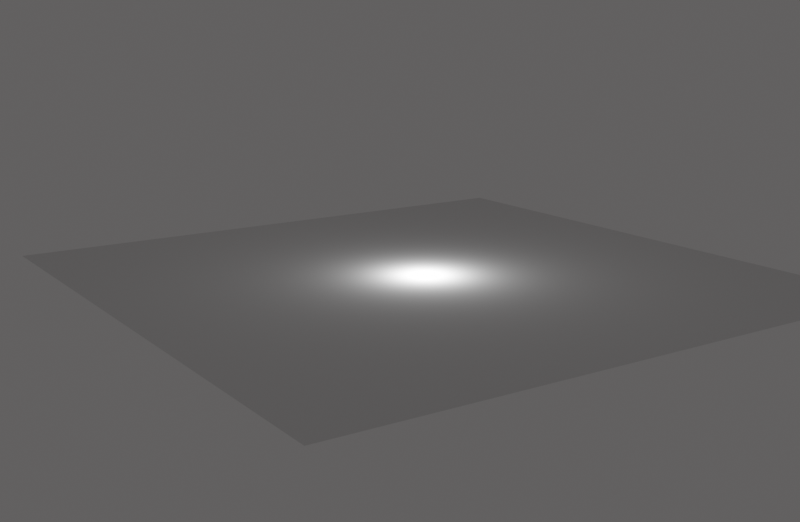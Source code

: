# Source: game.blend  (saved by Blender 2.80.40; exported with 4.5.12 LTS)
import bpy
from mathutils import Matrix  # noqa: F401  (used for matrix-valued properties, if any)

bpy.ops.wm.read_factory_settings(use_empty=True)
scene = bpy.context.scene
scene.name = 'Scene'

# ---- collections
col_asgard = bpy.data.collections.new('Asgard'); scene.collection.children.link(col_asgard)
col_collection = bpy.data.collections.new('Collection'); scene.collection.children.link(col_collection)
col_collection.hide_render = True
col_collection.hide_viewport = True

# ---- materials (node trees are filled in below, after node groups)
mat_matfloor = bpy.data.materials.new('matFloor')
mat_matfloor.use_transparent_shadow = False
mat_matfloor.roughness = 0.25
mat_matplayerplaceholder = bpy.data.materials.new('matPlayerPlaceholder')
mat_matplayerplaceholder.use_transparent_shadow = False
mat_matplayerplaceholder.roughness = 0.25

# ---- material node trees
mat_matfloor.use_nodes = True; mat_matfloor.node_tree.nodes.clear()
_N = mat_matfloor.node_tree.nodes; _L = mat_matfloor.node_tree.links
n0 = _N.new('ShaderNodeOutputMaterial'); n0.name = 'Material Output'; n0.location = (300, 300)
n1 = _N.new('ShaderNodeTexCoord'); n1.name = 'Texture Coordinate'; n1.location = (-470, 171)
n2 = _N.new('ShaderNodeBsdfDiffuse'); n2.name = 'Diffuse BSDF'; n2.location = (36, 259)
n3 = _N.new('ShaderNodeTexChecker'); n3.name = 'Checker Texture'; n3.location = (-237, 237)
n3.inputs[1].default_value = (0.01301, 0.01557, 0.01675, 1.0)
n3.inputs[2].default_value = (0.0683, 0.08506, 0.09291, 1.0)
n3.inputs[3].default_value = 25.0
n4 = _N.new('ShaderNodeTexBrick'); n4.name = 'Brick Texture'; n4.location = (-66, 101)
n4.inputs[1].default_value = (0.01301, 0.01557, 0.01675, 1.0)
n4.inputs[2].default_value = (0.0725, 0.0904, 0.09878, 1.0)
n4.inputs[3].default_value = (0.2146, 0.2146, 0.2146, 1.0)
n4.inputs[4].default_value = 18.0
n4.inputs[5].default_value = 0.0125
n4.inputs[6].default_value = 0.7
_L.new(n1.outputs[2], n4.inputs[0])
_L.new(n2.outputs[0], n0.inputs[0])
_L.new(n1.outputs[2], n3.inputs[0])
_L.new(n3.outputs[0], n2.inputs[0])
n0.is_active_output = True
mat_matplayerplaceholder.use_nodes = True; mat_matplayerplaceholder.node_tree.nodes.clear()
_N = mat_matplayerplaceholder.node_tree.nodes; _L = mat_matplayerplaceholder.node_tree.links
n0 = _N.new('ShaderNodeOutputMaterial'); n0.name = 'Material Output'; n0.location = (300, 300)
n1 = _N.new('ShaderNodeBsdfPrincipled'); n1.name = 'Principled BSDF'; n1.location = (10, 300)
n1.distribution = 'GGX'
n1.subsurface_method = 'BURLEY'
n1.inputs[3].default_value = 1.45
n2 = _N.new('ShaderNodeTexVoronoi'); n2.name = 'Voronoi Texture'; n2.location = (-277, 244)
n2.distance = 'MINKOWSKI'
n2.inputs[2].default_value = 1.8
n3 = _N.new('ShaderNodeTexVoronoi'); n3.name = 'Voronoi Texture.001'; n3.location = (0, 0)
n3.distance = 'MINKOWSKI'
n3.feature = 'F2'
n3.inputs[2].default_value = 1.8
n4 = _N.new('ShaderNodeMath'); n4.name = 'Math'; n4.location = (0, 0)
n4.operation = 'SUBTRACT'
_L.new(n1.outputs[0], n0.inputs[0])
_L.new(n4.outputs[0], n1.inputs[0])
_L.new(n2.outputs[0], n4.inputs[1])
_L.new(n3.outputs[0], n4.inputs[0])
n0.is_active_output = True

# ---- world
world_world = bpy.data.worlds.new('World'); scene.world = world_world
world_world.use_nodes = True; world_world.node_tree.nodes.clear()
_N = world_world.node_tree.nodes; _L = world_world.node_tree.links
n0 = _N.new('ShaderNodeOutputWorld'); n0.name = 'World Output'; n0.location = (300, 300)
n1 = _N.new('ShaderNodeBackground'); n1.name = 'Background'; n1.location = (10, 300)
n1.inputs[0].default_value = (0.0985, 0.0947, 0.0947, 1.0)
_L.new(n1.outputs[0], n0.inputs[0])
n0.is_active_output = True
world_world.color = (0.05088, 0.05088, 0.05088)
world_world.use_sun_shadow = False
world_world.sun_shadow_jitter_overblur = 0.0

# ---- cameras
cam_camera = bpy.data.cameras.new('Camera')
cam_camera.clip_end = 149.7
cam_camera.ortho_scale = 7.314
cam_camera.dof.focus_distance = 0.0
cam_camera.dof.aperture_fstop = 128.0

# ---- lights
light_point = bpy.data.lights.new('Point', 'POINT')
light_point.transmission_factor = 0.0
light_point.use_custom_distance = True
light_point.cutoff_distance = 1.0
light_point.energy = 1e+04
light_point.shadow_buffer_clip_start = 0.5
light_point.shadow_soft_size = 0.5
light_point.shadow_maximum_resolution = 0.006
light_point.use_absolute_resolution = True
light_light = bpy.data.lights.new('Light', 'SUN')
light_light.transmission_factor = 0.0
light_light.cutoff_distance = 30.0
light_light.angle = 0.3562
light_light.energy = 2.08
light_light.shadow_buffer_clip_start = 1.001
light_light.shadow_soft_size = 0.18
light_light.shadow_cascade_max_distance = 1000.0

# ---- meshes
me_plane = bpy.data.meshes.new('Plane')
me_plane.from_pydata([(-1.0, -1.0, 0.0), (1.0, -1.0, 0.0), (-1.0, 1.0, 0.0), (1.0, 1.0, 0.0)], [], [(0, 1, 3, 2)])
_uv = me_plane.uv_layers.new(name='UVMap')
_uv.uv.foreach_set('vector', [0.0, 0.0, 1.0, 0.0, 1.0, 1.0, 0.0, 1.0])
me_plane.use_remesh_preserve_volume = False
me_plane.use_remesh_preserve_attributes = False
me_plane.use_mirror_vertex_groups = False
me_plane.update()
me_plane_001 = bpy.data.meshes.new('Plane.001')
me_plane_001.from_pydata([(-1.0, -1.0, 0.0), (1.0, -1.0, 0.0), (-1.0, 1.0, 0.0), (1.0, 1.0, 0.0)], [], [(0, 1, 3, 2)])
_uv = me_plane_001.uv_layers.new(name='UVMap')
_uv.uv.foreach_set('vector', [0.0, 0.0, 1.0, 0.0, 1.0, 1.0, 0.0, 1.0])
me_plane_001.materials.append(mat_matfloor)
me_plane_001.use_remesh_preserve_volume = False
me_plane_001.use_remesh_preserve_attributes = False
me_plane_001.use_mirror_vertex_groups = False
me_plane_001.update()
me_cylinder = bpy.data.meshes.new('Cylinder')
me_cylinder.from_pydata([(0.0, 1.0, -1.0), (0.0, 1.0, 1.0), (0.1951, 0.9808, -1.0), (0.1951, 0.9808, 1.0), (0.3827, 0.9239, -1.0), (0.3827, 0.9239, 1.0), (0.5556, 0.8315, -1.0), (0.5556, 0.8315, 1.0), (0.7071, 0.7071, -1.0), (0.7071, 0.7071, 1.0), (0.8315, 0.5556, -1.0), (0.8315, 0.5556, 1.0), (0.9239, 0.3827, -1.0), (0.9239, 0.3827, 1.0), (0.9808, 0.1951, -1.0), (0.9808, 0.1951, 1.0), (1.0, 7.55e-08, -1.0), (1.0, 7.55e-08, 1.0), (0.9808, -0.1951, -1.0), (0.9808, -0.1951, 1.0), (0.9239, -0.3827, -1.0), (0.9239, -0.3827, 1.0), (0.8315, -0.5556, -1.0), (0.8315, -0.5556, 1.0), (0.7071, -0.7071, -1.0), (0.7071, -0.7071, 1.0), (0.5556, -0.8315, -1.0), (0.5556, -0.8315, 1.0), (0.3827, -0.9239, -1.0), (0.3827, -0.9239, 1.0), (0.1951, -0.9808, -1.0), (0.1951, -0.9808, 1.0), (-3.258e-07, -1.0, -1.0), (-3.258e-07, -1.0, 1.0), (-0.1951, -0.9808, -1.0), (-0.1951, -0.9808, 1.0), (-0.3827, -0.9239, -1.0), (-0.3827, -0.9239, 1.0), (-0.5556, -0.8315, -1.0), (-0.5556, -0.8315, 1.0), (-0.7071, -0.7071, -1.0), (-0.7071, -0.7071, 1.0), (-0.8315, -0.5556, -1.0), (-0.8315, -0.5556, 1.0), (-0.9239, -0.3827, -1.0), (-0.9239, -0.3827, 1.0), (-0.9808, -0.1951, -1.0), (-0.9808, -0.1951, 1.0), (-1.0, 9.656e-07, -1.0), (-1.0, 9.656e-07, 1.0), (-0.9808, 0.1951, -1.0), (-0.9808, 0.1951, 1.0), (-0.9239, 0.3827, -1.0), (-0.9239, 0.3827, 1.0), (-0.8315, 0.5556, -1.0), (-0.8315, 0.5556, 1.0), (-0.7071, 0.7071, -1.0), (-0.7071, 0.7071, 1.0), (-0.5556, 0.8315, -1.0), (-0.5556, 0.8315, 1.0), (-0.3827, 0.9239, -1.0), (-0.3827, 0.9239, 1.0), (-0.1951, 0.9808, -1.0), (-0.1951, 0.9808, 1.0)], [], [(0, 1, 3, 2), (2, 3, 5, 4), (4, 5, 7, 6), (6, 7, 9, 8), (8, 9, 11, 10), (10, 11, 13, 12), (12, 13, 15, 14), (14, 15, 17, 16), (16, 17, 19, 18), (18, 19, 21, 20), (20, 21, 23, 22), (22, 23, 25, 24), (24, 25, 27, 26), (26, 27, 29, 28), (28, 29, 31, 30), (30, 31, 33, 32), (32, 33, 35, 34), (34, 35, 37, 36), (36, 37, 39, 38), (38, 39, 41, 40), (40, 41, 43, 42), (42, 43, 45, 44), (44, 45, 47, 46), (46, 47, 49, 48), (48, 49, 51, 50), (50, 51, 53, 52), (52, 53, 55, 54), (54, 55, 57, 56), (56, 57, 59, 58), (58, 59, 61, 60), (3, 1, 63, 61, 59, 57, 55, 53, 51, 49, 47, 45, 43, 41, 39, 37, 35, 33, 31, 29, 27, 25, 23, 21, 19, 17, 15, 13, 11, 9, 7, 5), (60, 61, 63, 62), (62, 63, 1, 0), (0, 2, 4, 6, 8, 10, 12, 14, 16, 18, 20, 22, 24, 26, 28, 30, 32, 34, 36, 38, 40, 42, 44, 46, 48, 50, 52, 54, 56, 58, 60, 62)])
me_cylinder.polygons.foreach_set('use_smooth', [True] * 34)
_uv = me_cylinder.uv_layers.new(name='UVMap')
_uv.uv.foreach_set('vector', [1.0, 0.5, 1.0, 1.0, 0.9688, 1.0, 0.9688, 0.5, 0.9688, 0.5, 0.9688, 1.0, 0.9375, 1.0, 0.9375, 0.5, 0.9375, 0.5, 0.9375, 1.0, 0.9062, 1.0, 0.9062, 0.5, 0.9062, 0.5, 0.9062, 1.0, 0.875, 1.0, 0.875, 0.5, 0.875, 0.5, 0.875, 1.0, 0.8438, 1.0, 0.8438, 0.5, 0.8438, 0.5, 0.8438, 1.0, 0.8125, 1.0, 0.8125, 0.5, 0.8125, 0.5, 0.8125, 1.0, 0.7812, 1.0, 0.7812, 0.5, 0.7812, 0.5, 0.7812, 1.0, 0.75, 1.0, 0.75, 0.5, 0.75, 0.5, 0.75, 1.0, 0.7188, 1.0, 0.7188, 0.5, 0.7188, 0.5, 0.7188, 1.0, 0.6875, 1.0, 0.6875, 0.5, 0.6875, 0.5, 0.6875, 1.0, 0.6562, 1.0, 0.6562, 0.5, 0.6562, 0.5, 0.6562, 1.0, 0.625, 1.0, 0.625, 0.5, 0.625, 0.5, 0.625, 1.0, 0.5938, 1.0, 0.5938, 0.5, 0.5938, 0.5, 0.5938, 1.0, 0.5625, 1.0, 0.5625, 0.5, 0.5625, 0.5, 0.5625, 1.0, 0.5312, 1.0, 0.5312, 0.5, 0.5312, 0.5, 0.5312, 1.0, 0.5, 1.0, 0.5, 0.5, 0.5, 0.5, 0.5, 1.0, 0.4688, 1.0, 0.4688, 0.5, 0.4688, 0.5, 0.4688, 1.0, 0.4375, 1.0, 0.4375, 0.5, 0.4375, 0.5, 0.4375, 1.0, 0.4062, 1.0, 0.4062, 0.5, 0.4062, 0.5, 0.4062, 1.0, 0.375, 1.0, 0.375, 0.5, 0.375, 0.5, 0.375, 1.0, 0.3438, 1.0, 0.3438, 0.5, 0.3438, 0.5, 0.3438, 1.0, 0.3125, 1.0, 0.3125, 0.5, 0.3125, 0.5, 0.3125, 1.0, 0.2812, 1.0, 0.2812, 0.5, 0.2812, 0.5, 0.2812, 1.0, 0.25, 1.0, 0.25, 0.5, 0.25, 0.5, 0.25, 1.0, 0.2188, 1.0, 0.2188, 0.5, 0.2188, 0.5, 0.2188, 1.0, 0.1875, 1.0, 0.1875, 0.5, 0.1875, 0.5, 0.1875, 1.0, 0.1562, 1.0, 0.1562, 0.5, 0.1562, 0.5, 0.1562, 1.0, 0.125, 1.0, 0.125, 0.5, 0.125, 0.5, 0.125, 1.0, 0.09375, 1.0, 0.09375, 0.5, 0.09375, 0.5, 0.09375, 1.0, 0.0625, 1.0, 0.0625, 0.5, 0.2968, 0.4854, 0.25, 0.49, 0.2032, 0.4854, 0.1582, 0.4717, 0.1167, 0.4496, 0.08029, 0.4197, 0.05045, 0.3833, 0.02827, 0.3418, 0.01461, 0.2968, 0.01, 0.25, 0.01461, 0.2032, 0.02827, 0.1582, 0.05045, 0.1167, 0.08029, 0.08029, 0.1167, 0.05045, 0.1582, 0.02827, 0.2032, 0.01461, 0.25, 0.01, 0.2968, 0.01461, 0.3418, 0.02827, 0.3833, 0.05045, 0.4197, 0.08029, 0.4496, 0.1167, 0.4717, 0.1582, 0.4854, 0.2032, 0.49, 0.25, 0.4854, 0.2968, 0.4717, 0.3418, 0.4496, 0.3833, 0.4197, 0.4197, 0.3833, 0.4496, 0.3418, 0.4717, 0.0625, 0.5, 0.0625, 1.0, 0.03125, 1.0, 0.03125, 0.5, 0.03125, 0.5, 0.03125, 1.0, 0.0, 1.0, 0.0, 0.5, 0.75, 0.49, 0.7968, 0.4854, 0.8418, 0.4717, 0.8833, 0.4496, 0.9197, 0.4197, 0.9496, 0.3833, 0.9717, 0.3418, 0.9854, 0.2968, 0.99, 0.25, 0.9854, 0.2032, 0.9717, 0.1582, 0.9496, 0.1167, 0.9197, 0.08029, 0.8833, 0.05045, 0.8418, 0.02827, 0.7968, 0.01461, 0.75, 0.01, 0.7032, 0.01461, 0.6582, 0.02827, 0.6167, 0.05045, 0.5803, 0.08029, 0.5504, 0.1167, 0.5283, 0.1582, 0.5146, 0.2032, 0.51, 0.25, 0.5146, 0.2968, 0.5283, 0.3418, 0.5504, 0.3833, 0.5803, 0.4197, 0.6167, 0.4496, 0.6582, 0.4717, 0.7032, 0.4854])
me_cylinder.materials.append(mat_matplayerplaceholder)
me_cylinder.use_remesh_preserve_volume = False
me_cylinder.use_remesh_preserve_attributes = False
me_cylinder.use_mirror_vertex_groups = False
me_cylinder.update()

# ---- objects
ob_electronlight_0 = bpy.data.objects.new('electronLight_0', light_point)
ob_plane = bpy.data.objects.new('Plane', me_plane)
ob_electron = bpy.data.objects.new('Electron', None)
ob_light = bpy.data.objects.new('Light', light_light)
ob_camera = bpy.data.objects.new('Camera', cam_camera)
ob_floor = bpy.data.objects.new('floor', me_plane_001)
ob_playerplaceholder = bpy.data.objects.new('playerPlaceholder', me_cylinder)

# ---- transforms, parenting, visibility, modifiers, constraints
ob_electronlight_0.parent = ob_electron
ob_electronlight_0.matrix_parent_inverse = Matrix(((1.0, -0.0, 0.0, -0.0), (-0.0, 1.0, -0.0, 0.0), (0.0, -0.0, 1.0, -1.0), (-0.0, 0.0, -0.0, 1.0)))
ob_electronlight_0.location = (0.0, 0.0, 1.0)
ob_electronlight_0.lineart.crease_threshold = 0.0
ob_plane.location = (0.0, 0.0, 0.0)
ob_plane.scale = (25.0, 25.0, 25.0)
ob_plane.lineart.crease_threshold = 0.0
ob_electron.location = (0.0, 0.0, 0.25)
ob_electron.empty_display_type = 'ARROWS'
ob_electron.lineart.crease_threshold = 0.0
ob_light.location = (-0.0156, 0.01777, 48.53)
ob_light.lock_rotations_4d = False
ob_light.empty_display_type = 'ARROWS'
ob_light.color = (0.0, 0.0, 0.0, 0.0)
ob_light.hide_render = True
ob_light.lineart.crease_threshold = 0.0
ob_camera.location = (70.86, -50.0, 22.09)
ob_camera.rotation_euler = (1.334, 0.0007903, 0.9794)
ob_camera.lock_rotations_4d = False
ob_camera.empty_display_type = 'ARROWS'
ob_camera.color = (0.0, 0.0, 0.0, 0.0)
ob_camera.hide_render = True
ob_camera.display_type = 'WIRE'
ob_camera.lineart.crease_threshold = 0.0
ob_floor.location = (0.0, 0.0, 0.0)
ob_floor.scale = (35.0, 35.0, 35.0)
ob_floor.hide_render = True
ob_floor.lineart.crease_threshold = 0.0
ob_playerplaceholder.location = (0.0, 0.0, 1.908)
ob_playerplaceholder.scale = (1.0, 1.0, 1.659)
ob_playerplaceholder.hide_render = True
ob_playerplaceholder.lineart.crease_threshold = 0.0

# ---- collection membership
col_asgard.objects.link(ob_electronlight_0)
col_asgard.objects.link(ob_plane)
col_asgard.objects.link(ob_electron)
col_collection.objects.link(ob_light)
col_collection.objects.link(ob_camera)
col_collection.objects.link(ob_floor)
col_collection.objects.link(ob_playerplaceholder)

# ---- scene / render settings (as saved in the file)
scene.camera = ob_camera
scene.frame_start = 1; scene.frame_end = 250; scene.frame_set(1)
scene.render.engine = 'BLENDER_EEVEE_NEXT'
scene.render.resolution_x = 1960
scene.render.resolution_y = 1280
scene.render.motion_blur_shutter = 1.0
scene.cycles.use_denoising = False
scene.cycles.samples = 128
scene.cycles.sampling_pattern = 'TABULATED_SOBOL'
scene.cycles.use_adaptive_sampling = False
scene.cycles.use_light_tree = False
scene.view_settings.view_transform = 'Filmic'
bpy.context.view_layer.update()
